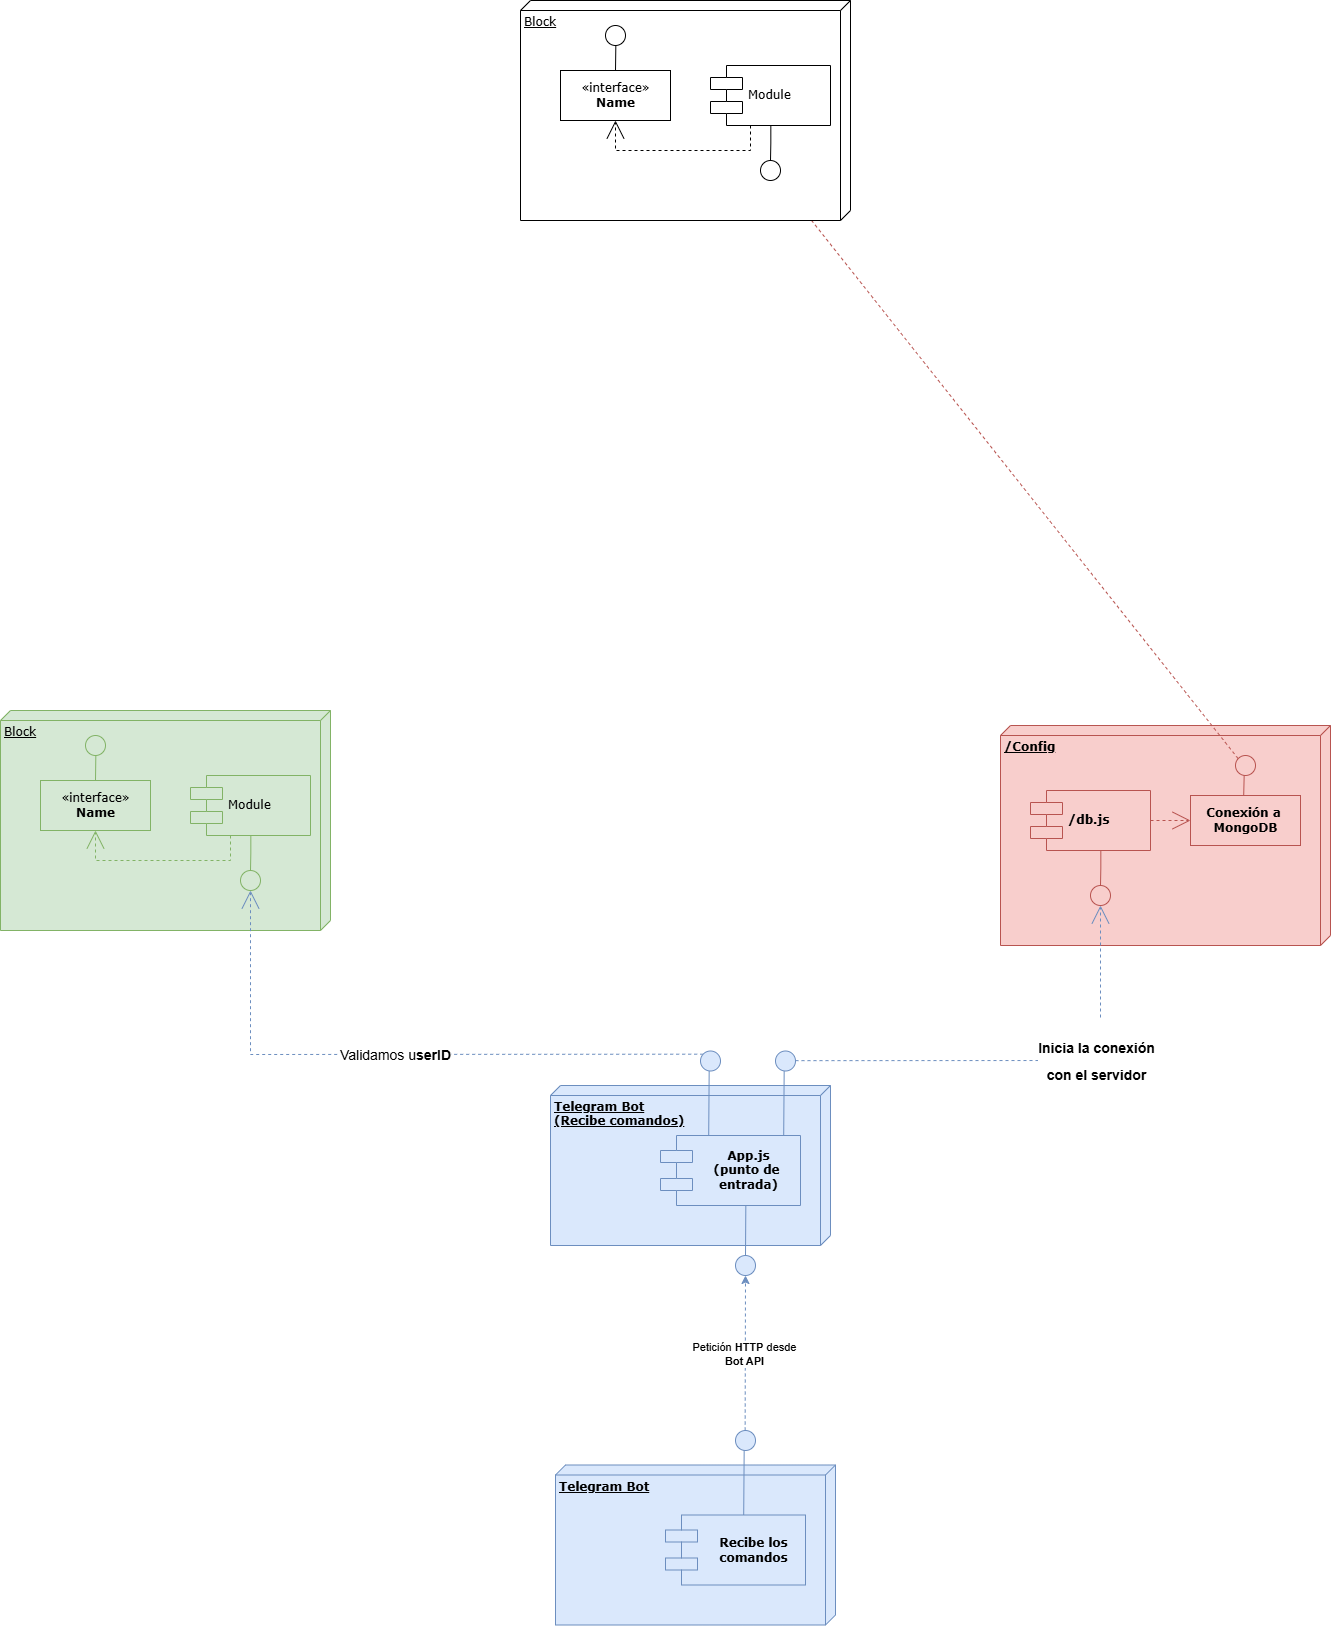

The diagram above was exported from draw.io. Its source (the exported page's mxGraphModel, read from the mxfile embedded in the PNG):
<mxGraphModel dx="1323" dy="1856" grid="1" gridSize="10" guides="1" tooltips="1" connect="1" arrows="1" fold="1" page="1" pageScale="1" pageWidth="827" pageHeight="1169" math="0" shadow="0">
  <root>
    <mxCell id="0" />
    <mxCell id="1" parent="0" />
    <mxCell id="xB_Vas3TBy-C9DMnSWxD-1" value="Block" style="verticalAlign=top;align=left;spacingTop=8;spacingLeft=2;spacingRight=12;shape=cube;size=10;direction=south;fontStyle=4;html=1;rounded=0;shadow=0;comic=0;labelBackgroundColor=none;strokeWidth=1;fontFamily=Verdana;fontSize=12;fillColor=#d5e8d4;strokeColor=#82b366;" vertex="1" parent="1">
      <mxGeometry x="160" y="220" width="330" height="220" as="geometry" />
    </mxCell>
    <mxCell id="xB_Vas3TBy-C9DMnSWxD-2" value="&lt;b&gt;/Config&lt;/b&gt;" style="verticalAlign=top;align=left;spacingTop=8;spacingLeft=2;spacingRight=12;shape=cube;size=10;direction=south;fontStyle=4;html=1;rounded=0;shadow=0;comic=0;labelBackgroundColor=none;strokeWidth=1;fontFamily=Verdana;fontSize=12;fillColor=#f8cecc;strokeColor=#b85450;" vertex="1" parent="1">
      <mxGeometry x="1160" y="235" width="330" height="220" as="geometry" />
    </mxCell>
    <mxCell id="xB_Vas3TBy-C9DMnSWxD-3" value="&lt;b&gt;Telegram Bot&lt;br&gt;(Recibe comandos)&lt;/b&gt;" style="verticalAlign=top;align=left;spacingTop=8;spacingLeft=2;spacingRight=12;shape=cube;size=10;direction=south;fontStyle=4;html=1;rounded=0;shadow=0;comic=0;labelBackgroundColor=none;strokeWidth=1;fontFamily=Verdana;fontSize=12;fillColor=#dae8fc;strokeColor=#6c8ebf;" vertex="1" parent="1">
      <mxGeometry x="710" y="595" width="280" height="160" as="geometry" />
    </mxCell>
    <mxCell id="xB_Vas3TBy-C9DMnSWxD-4" value="&amp;laquo;interface&amp;raquo;&lt;br&gt;&lt;b&gt;Name&lt;/b&gt;" style="html=1;rounded=0;shadow=0;comic=0;labelBackgroundColor=none;strokeWidth=1;fontFamily=Verdana;fontSize=12;align=center;fillColor=#d5e8d4;strokeColor=#82b366;" vertex="1" parent="1">
      <mxGeometry x="200" y="290" width="110" height="50" as="geometry" />
    </mxCell>
    <mxCell id="xB_Vas3TBy-C9DMnSWxD-5" value="Module" style="shape=component;align=left;spacingLeft=36;rounded=0;shadow=0;comic=0;labelBackgroundColor=none;strokeWidth=1;fontFamily=Verdana;fontSize=12;html=1;fillColor=#d5e8d4;strokeColor=#82b366;" vertex="1" parent="1">
      <mxGeometry x="350" y="285" width="120" height="60" as="geometry" />
    </mxCell>
    <mxCell id="xB_Vas3TBy-C9DMnSWxD-6" value="" style="ellipse;whiteSpace=wrap;html=1;rounded=0;shadow=0;comic=0;labelBackgroundColor=none;strokeWidth=1;fontFamily=Verdana;fontSize=12;align=center;fillColor=#d5e8d4;strokeColor=#82b366;" vertex="1" parent="1">
      <mxGeometry x="400" y="380" width="20" height="20" as="geometry" />
    </mxCell>
    <mxCell id="xB_Vas3TBy-C9DMnSWxD-7" value="&lt;b&gt;/db.js&lt;/b&gt;" style="shape=component;align=left;spacingLeft=36;rounded=0;shadow=0;comic=0;labelBackgroundColor=none;strokeWidth=1;fontFamily=Verdana;fontSize=12;html=1;fillColor=#f8cecc;strokeColor=#b85450;" vertex="1" parent="1">
      <mxGeometry x="1190" y="300" width="120" height="60" as="geometry" />
    </mxCell>
    <mxCell id="xB_Vas3TBy-C9DMnSWxD-8" value="&lt;b&gt;Conexión a&amp;nbsp;&lt;br&gt;MongoDB&lt;/b&gt;" style="html=1;rounded=0;shadow=0;comic=0;labelBackgroundColor=none;strokeWidth=1;fontFamily=Verdana;fontSize=12;align=center;fillColor=#f8cecc;strokeColor=#b85450;" vertex="1" parent="1">
      <mxGeometry x="1350" y="305" width="110" height="50" as="geometry" />
    </mxCell>
    <mxCell id="xB_Vas3TBy-C9DMnSWxD-9" value="" style="ellipse;whiteSpace=wrap;html=1;rounded=0;shadow=0;comic=0;labelBackgroundColor=none;strokeWidth=1;fontFamily=Verdana;fontSize=12;align=center;fillColor=#f8cecc;strokeColor=#b85450;" vertex="1" parent="1">
      <mxGeometry x="1250" y="395" width="20" height="20" as="geometry" />
    </mxCell>
    <mxCell id="xB_Vas3TBy-C9DMnSWxD-10" value="&lt;b&gt;App.js&lt;br&gt;(punto de&amp;nbsp;&lt;br&gt;entrada)&lt;/b&gt;" style="shape=component;align=center;spacingLeft=36;rounded=0;shadow=0;comic=0;labelBackgroundColor=none;strokeWidth=1;fontFamily=Verdana;fontSize=12;html=1;fillColor=#dae8fc;strokeColor=#6c8ebf;" vertex="1" parent="1">
      <mxGeometry x="820" y="645" width="140" height="70" as="geometry" />
    </mxCell>
    <mxCell id="xB_Vas3TBy-C9DMnSWxD-11" style="edgeStyle=none;rounded=0;html=1;dashed=1;labelBackgroundColor=none;startArrow=none;startFill=0;startSize=8;endArrow=open;endFill=0;endSize=16;fontFamily=Verdana;fontSize=12;exitX=1;exitY=1;exitDx=0;exitDy=0;fillColor=#dae8fc;strokeColor=#6c8ebf;" edge="1" parent="1" source="xB_Vas3TBy-C9DMnSWxD-22" target="xB_Vas3TBy-C9DMnSWxD-6">
      <mxGeometry relative="1" as="geometry">
        <mxPoint x="770" y="555" as="sourcePoint" />
        <Array as="points">
          <mxPoint x="410" y="564" />
        </Array>
      </mxGeometry>
    </mxCell>
    <mxCell id="xB_Vas3TBy-C9DMnSWxD-54" value="&lt;span style=&quot;font-size: 14px;&quot;&gt;Validamos u&lt;b&gt;serID&lt;/b&gt;&lt;/span&gt;" style="edgeLabel;html=1;align=center;verticalAlign=middle;resizable=0;points=[];" vertex="1" connectable="0" parent="xB_Vas3TBy-C9DMnSWxD-11">
      <mxGeometry relative="1" as="geometry">
        <mxPoint as="offset" />
      </mxGeometry>
    </mxCell>
    <mxCell id="xB_Vas3TBy-C9DMnSWxD-12" style="edgeStyle=none;rounded=0;html=1;dashed=1;labelBackgroundColor=none;startArrow=none;startFill=0;startSize=8;endArrow=open;endFill=0;endSize=16;fontFamily=Verdana;fontSize=12;exitX=0;exitY=0.5;exitDx=0;exitDy=0;entryX=0.5;entryY=1;entryDx=0;entryDy=0;fillColor=#dae8fc;strokeColor=#6c8ebf;" edge="1" parent="1" source="xB_Vas3TBy-C9DMnSWxD-20" target="xB_Vas3TBy-C9DMnSWxD-9">
      <mxGeometry relative="1" as="geometry">
        <mxPoint x="1169.7898236073543" y="575" as="sourcePoint" />
        <mxPoint x="1260" y="425" as="targetPoint" />
        <Array as="points">
          <mxPoint x="1260" y="570" />
        </Array>
      </mxGeometry>
    </mxCell>
    <mxCell id="xB_Vas3TBy-C9DMnSWxD-53" value="&lt;h1&gt;&lt;span style=&quot;font-size: 14px;&quot;&gt;Inicia la conexión&lt;br&gt;con el servidor&lt;/span&gt;&lt;/h1&gt;" style="edgeLabel;html=1;align=center;verticalAlign=middle;resizable=0;points=[];" vertex="1" connectable="0" parent="xB_Vas3TBy-C9DMnSWxD-12">
      <mxGeometry relative="1" as="geometry">
        <mxPoint x="70" y="-2" as="offset" />
      </mxGeometry>
    </mxCell>
    <mxCell id="xB_Vas3TBy-C9DMnSWxD-13" style="edgeStyle=elbowEdgeStyle;rounded=0;html=1;labelBackgroundColor=none;startArrow=none;startFill=0;startSize=8;endArrow=none;endFill=0;endSize=16;fontFamily=Verdana;fontSize=12;fillColor=#f8cecc;strokeColor=#b85450;" edge="1" parent="1" source="xB_Vas3TBy-C9DMnSWxD-9" target="xB_Vas3TBy-C9DMnSWxD-7">
      <mxGeometry relative="1" as="geometry" />
    </mxCell>
    <mxCell id="xB_Vas3TBy-C9DMnSWxD-14" style="edgeStyle=elbowEdgeStyle;rounded=0;html=1;labelBackgroundColor=none;startArrow=none;startFill=0;startSize=8;endArrow=none;endFill=0;endSize=16;fontFamily=Verdana;fontSize=12;fillColor=#d5e8d4;strokeColor=#82b366;" edge="1" parent="1" source="xB_Vas3TBy-C9DMnSWxD-6" target="xB_Vas3TBy-C9DMnSWxD-5">
      <mxGeometry relative="1" as="geometry" />
    </mxCell>
    <mxCell id="xB_Vas3TBy-C9DMnSWxD-15" style="edgeStyle=orthogonalEdgeStyle;rounded=0;html=1;labelBackgroundColor=none;startArrow=none;startFill=0;startSize=8;endArrow=open;endFill=0;endSize=16;fontFamily=Verdana;fontSize=12;dashed=1;fillColor=#d5e8d4;strokeColor=#82b366;" edge="1" parent="1" source="xB_Vas3TBy-C9DMnSWxD-5" target="xB_Vas3TBy-C9DMnSWxD-4">
      <mxGeometry relative="1" as="geometry">
        <Array as="points">
          <mxPoint x="390" y="370" />
          <mxPoint x="255" y="370" />
        </Array>
      </mxGeometry>
    </mxCell>
    <mxCell id="xB_Vas3TBy-C9DMnSWxD-16" style="edgeStyle=orthogonalEdgeStyle;rounded=0;html=1;dashed=1;labelBackgroundColor=none;startArrow=none;startFill=0;startSize=8;endArrow=open;endFill=0;endSize=16;fontFamily=Verdana;fontSize=12;fillColor=#f8cecc;strokeColor=#b85450;" edge="1" parent="1" source="xB_Vas3TBy-C9DMnSWxD-7" target="xB_Vas3TBy-C9DMnSWxD-8">
      <mxGeometry relative="1" as="geometry" />
    </mxCell>
    <mxCell id="xB_Vas3TBy-C9DMnSWxD-20" value="" style="ellipse;whiteSpace=wrap;html=1;rounded=0;shadow=0;comic=0;labelBackgroundColor=none;strokeWidth=1;fontFamily=Verdana;fontSize=12;align=center;direction=west;rotation=-2;fillColor=#dae8fc;strokeColor=#6c8ebf;" vertex="1" parent="1">
      <mxGeometry x="935" y="560.5" width="20" height="20" as="geometry" />
    </mxCell>
    <mxCell id="xB_Vas3TBy-C9DMnSWxD-21" style="edgeStyle=elbowEdgeStyle;rounded=0;html=1;labelBackgroundColor=none;startArrow=none;startFill=0;startSize=8;endArrow=none;endFill=0;endSize=16;fontFamily=Verdana;fontSize=12;exitX=0.985;exitY=0.075;exitDx=0;exitDy=0;exitPerimeter=0;fillColor=#dae8fc;strokeColor=#6c8ebf;" edge="1" parent="1">
      <mxGeometry relative="1" as="geometry">
        <mxPoint x="943.1999999999998" y="645" as="sourcePoint" />
        <mxPoint x="944.76" y="580.5" as="targetPoint" />
      </mxGeometry>
    </mxCell>
    <mxCell id="xB_Vas3TBy-C9DMnSWxD-22" value="" style="ellipse;whiteSpace=wrap;html=1;rounded=0;shadow=0;comic=0;labelBackgroundColor=none;strokeWidth=1;fontFamily=Verdana;fontSize=12;align=center;direction=west;rotation=-2;fillColor=#dae8fc;strokeColor=#6c8ebf;" vertex="1" parent="1">
      <mxGeometry x="860" y="560.5" width="20" height="20" as="geometry" />
    </mxCell>
    <mxCell id="xB_Vas3TBy-C9DMnSWxD-23" style="edgeStyle=elbowEdgeStyle;rounded=0;html=1;labelBackgroundColor=none;startArrow=none;startFill=0;startSize=8;endArrow=none;endFill=0;endSize=16;fontFamily=Verdana;fontSize=12;exitX=0.985;exitY=0.075;exitDx=0;exitDy=0;exitPerimeter=0;fillColor=#dae8fc;strokeColor=#6c8ebf;" edge="1" parent="1">
      <mxGeometry relative="1" as="geometry">
        <mxPoint x="868.1999999999998" y="645" as="sourcePoint" />
        <mxPoint x="869.76" y="580.5" as="targetPoint" />
      </mxGeometry>
    </mxCell>
    <mxCell id="xB_Vas3TBy-C9DMnSWxD-41" style="edgeStyle=none;rounded=0;orthogonalLoop=1;jettySize=auto;html=1;exitX=1;exitY=1;exitDx=0;exitDy=0;entryX=1;entryY=1;entryDx=0;entryDy=0;dashed=1;fillColor=#f8cecc;strokeColor=#b85450;" edge="1" parent="1" source="xB_Vas3TBy-C9DMnSWxD-26" target="xB_Vas3TBy-C9DMnSWxD-36">
      <mxGeometry relative="1" as="geometry" />
    </mxCell>
    <mxCell id="xB_Vas3TBy-C9DMnSWxD-26" value="" style="ellipse;whiteSpace=wrap;html=1;rounded=0;shadow=0;comic=0;labelBackgroundColor=none;strokeWidth=1;fontFamily=Verdana;fontSize=12;align=center;direction=west;rotation=-2;fillColor=#f8cecc;strokeColor=#b85450;" vertex="1" parent="1">
      <mxGeometry x="1395" y="265" width="20" height="20" as="geometry" />
    </mxCell>
    <mxCell id="xB_Vas3TBy-C9DMnSWxD-27" style="edgeStyle=elbowEdgeStyle;rounded=0;html=1;labelBackgroundColor=none;startArrow=none;startFill=0;startSize=8;endArrow=none;endFill=0;endSize=16;fontFamily=Verdana;fontSize=12;exitX=0.985;exitY=0.075;exitDx=0;exitDy=0;exitPerimeter=0;fillColor=#f8cecc;strokeColor=#b85450;" edge="1" parent="1">
      <mxGeometry relative="1" as="geometry">
        <mxPoint x="1403.1999999999998" y="305" as="sourcePoint" />
        <mxPoint x="1405" y="285" as="targetPoint" />
      </mxGeometry>
    </mxCell>
    <mxCell id="xB_Vas3TBy-C9DMnSWxD-29" value="" style="ellipse;whiteSpace=wrap;html=1;rounded=0;shadow=0;comic=0;labelBackgroundColor=none;strokeWidth=1;fontFamily=Verdana;fontSize=12;align=center;direction=west;rotation=-2;fillColor=#d5e8d4;strokeColor=#82b366;" vertex="1" parent="1">
      <mxGeometry x="245" y="245" width="20" height="20" as="geometry" />
    </mxCell>
    <mxCell id="xB_Vas3TBy-C9DMnSWxD-30" style="edgeStyle=elbowEdgeStyle;rounded=0;html=1;labelBackgroundColor=none;startArrow=none;startFill=0;startSize=8;endArrow=none;endFill=0;endSize=16;fontFamily=Verdana;fontSize=12;exitX=0.5;exitY=0;exitDx=0;exitDy=0;fillColor=#d5e8d4;strokeColor=#82b366;" edge="1" parent="1" source="xB_Vas3TBy-C9DMnSWxD-4">
      <mxGeometry relative="1" as="geometry">
        <mxPoint x="253.19999999999982" y="285" as="sourcePoint" />
        <mxPoint x="255" y="265" as="targetPoint" />
      </mxGeometry>
    </mxCell>
    <mxCell id="xB_Vas3TBy-C9DMnSWxD-33" value="Block" style="verticalAlign=top;align=left;spacingTop=8;spacingLeft=2;spacingRight=12;shape=cube;size=10;direction=south;fontStyle=4;html=1;rounded=0;shadow=0;comic=0;labelBackgroundColor=none;strokeWidth=1;fontFamily=Verdana;fontSize=12" vertex="1" parent="1">
      <mxGeometry x="680" y="-490" width="330" height="220" as="geometry" />
    </mxCell>
    <mxCell id="xB_Vas3TBy-C9DMnSWxD-34" value="&amp;laquo;interface&amp;raquo;&lt;br&gt;&lt;b&gt;Name&lt;/b&gt;" style="html=1;rounded=0;shadow=0;comic=0;labelBackgroundColor=none;strokeWidth=1;fontFamily=Verdana;fontSize=12;align=center;" vertex="1" parent="1">
      <mxGeometry x="720" y="-420" width="110" height="50" as="geometry" />
    </mxCell>
    <mxCell id="xB_Vas3TBy-C9DMnSWxD-35" value="Module" style="shape=component;align=left;spacingLeft=36;rounded=0;shadow=0;comic=0;labelBackgroundColor=none;strokeWidth=1;fontFamily=Verdana;fontSize=12;html=1;" vertex="1" parent="1">
      <mxGeometry x="870" y="-425" width="120" height="60" as="geometry" />
    </mxCell>
    <mxCell id="xB_Vas3TBy-C9DMnSWxD-36" value="" style="ellipse;whiteSpace=wrap;html=1;rounded=0;shadow=0;comic=0;labelBackgroundColor=none;strokeWidth=1;fontFamily=Verdana;fontSize=12;align=center;" vertex="1" parent="1">
      <mxGeometry x="920" y="-330" width="20" height="20" as="geometry" />
    </mxCell>
    <mxCell id="xB_Vas3TBy-C9DMnSWxD-37" style="edgeStyle=elbowEdgeStyle;rounded=0;html=1;labelBackgroundColor=none;startArrow=none;startFill=0;startSize=8;endArrow=none;endFill=0;endSize=16;fontFamily=Verdana;fontSize=12;" edge="1" source="xB_Vas3TBy-C9DMnSWxD-36" target="xB_Vas3TBy-C9DMnSWxD-35" parent="1">
      <mxGeometry relative="1" as="geometry" />
    </mxCell>
    <mxCell id="xB_Vas3TBy-C9DMnSWxD-38" style="edgeStyle=orthogonalEdgeStyle;rounded=0;html=1;labelBackgroundColor=none;startArrow=none;startFill=0;startSize=8;endArrow=open;endFill=0;endSize=16;fontFamily=Verdana;fontSize=12;dashed=1;" edge="1" source="xB_Vas3TBy-C9DMnSWxD-35" target="xB_Vas3TBy-C9DMnSWxD-34" parent="1">
      <mxGeometry relative="1" as="geometry">
        <Array as="points">
          <mxPoint x="910" y="-340" />
          <mxPoint x="775" y="-340" />
        </Array>
      </mxGeometry>
    </mxCell>
    <mxCell id="xB_Vas3TBy-C9DMnSWxD-39" value="" style="ellipse;whiteSpace=wrap;html=1;rounded=0;shadow=0;comic=0;labelBackgroundColor=none;strokeWidth=1;fontFamily=Verdana;fontSize=12;align=center;direction=west;rotation=-2;" vertex="1" parent="1">
      <mxGeometry x="765" y="-465" width="20" height="20" as="geometry" />
    </mxCell>
    <mxCell id="xB_Vas3TBy-C9DMnSWxD-40" style="edgeStyle=elbowEdgeStyle;rounded=0;html=1;labelBackgroundColor=none;startArrow=none;startFill=0;startSize=8;endArrow=none;endFill=0;endSize=16;fontFamily=Verdana;fontSize=12;exitX=0.5;exitY=0;exitDx=0;exitDy=0;" edge="1" source="xB_Vas3TBy-C9DMnSWxD-34" parent="1">
      <mxGeometry relative="1" as="geometry">
        <mxPoint x="773.1999999999998" y="-425" as="sourcePoint" />
        <mxPoint x="775" y="-445" as="targetPoint" />
      </mxGeometry>
    </mxCell>
    <mxCell id="xB_Vas3TBy-C9DMnSWxD-42" value="&lt;b&gt;Telegram Bot&lt;br&gt;&lt;br&gt;&lt;/b&gt;" style="verticalAlign=top;align=left;spacingTop=8;spacingLeft=2;spacingRight=12;shape=cube;size=10;direction=south;fontStyle=4;html=1;rounded=0;shadow=0;comic=0;labelBackgroundColor=none;strokeWidth=1;fontFamily=Verdana;fontSize=12;fillColor=#dae8fc;strokeColor=#6c8ebf;" vertex="1" parent="1">
      <mxGeometry x="715" y="974.5" width="280" height="160" as="geometry" />
    </mxCell>
    <mxCell id="xB_Vas3TBy-C9DMnSWxD-43" value="&lt;b&gt;Recibe los&lt;br&gt;comandos&lt;/b&gt;" style="shape=component;align=center;spacingLeft=36;rounded=0;shadow=0;comic=0;labelBackgroundColor=none;strokeWidth=1;fontFamily=Verdana;fontSize=12;html=1;fillColor=#dae8fc;strokeColor=#6c8ebf;" vertex="1" parent="1">
      <mxGeometry x="825" y="1024.5" width="140" height="70" as="geometry" />
    </mxCell>
    <mxCell id="xB_Vas3TBy-C9DMnSWxD-44" value="" style="ellipse;whiteSpace=wrap;html=1;rounded=0;shadow=0;comic=0;labelBackgroundColor=none;strokeWidth=1;fontFamily=Verdana;fontSize=12;align=center;fillColor=#dae8fc;strokeColor=#6c8ebf;" vertex="1" parent="1">
      <mxGeometry x="895" y="765" width="20" height="20" as="geometry" />
    </mxCell>
    <mxCell id="xB_Vas3TBy-C9DMnSWxD-45" style="edgeStyle=elbowEdgeStyle;rounded=0;html=1;labelBackgroundColor=none;startArrow=none;startFill=0;startSize=8;endArrow=none;endFill=0;endSize=16;fontFamily=Verdana;fontSize=12;fillColor=#dae8fc;strokeColor=#6c8ebf;entryX=0.608;entryY=0.999;entryDx=0;entryDy=0;entryPerimeter=0;" edge="1" source="xB_Vas3TBy-C9DMnSWxD-44" parent="1" target="xB_Vas3TBy-C9DMnSWxD-10">
      <mxGeometry relative="1" as="geometry">
        <mxPoint x="905" y="730" as="targetPoint" />
      </mxGeometry>
    </mxCell>
    <mxCell id="xB_Vas3TBy-C9DMnSWxD-50" style="edgeStyle=none;rounded=0;orthogonalLoop=1;jettySize=auto;html=1;exitX=0.5;exitY=1;exitDx=0;exitDy=0;entryX=0.5;entryY=1;entryDx=0;entryDy=0;fillColor=#dae8fc;strokeColor=#6c8ebf;dashed=1;" edge="1" parent="1" source="xB_Vas3TBy-C9DMnSWxD-48" target="xB_Vas3TBy-C9DMnSWxD-44">
      <mxGeometry relative="1" as="geometry" />
    </mxCell>
    <mxCell id="xB_Vas3TBy-C9DMnSWxD-52" value="Petición &lt;b&gt;HTTP&lt;/b&gt;&amp;nbsp;desde&lt;br&gt;&lt;b&gt;Bot API&lt;/b&gt;" style="edgeLabel;html=1;align=center;verticalAlign=middle;resizable=0;points=[];" vertex="1" connectable="0" parent="xB_Vas3TBy-C9DMnSWxD-50">
      <mxGeometry x="-0.0163" y="2" relative="1" as="geometry">
        <mxPoint as="offset" />
      </mxGeometry>
    </mxCell>
    <mxCell id="xB_Vas3TBy-C9DMnSWxD-48" value="" style="ellipse;whiteSpace=wrap;html=1;rounded=0;shadow=0;comic=0;labelBackgroundColor=none;strokeWidth=1;fontFamily=Verdana;fontSize=12;align=center;direction=west;rotation=-2;fillColor=#dae8fc;strokeColor=#6c8ebf;" vertex="1" parent="1">
      <mxGeometry x="895" y="940" width="20" height="20" as="geometry" />
    </mxCell>
    <mxCell id="xB_Vas3TBy-C9DMnSWxD-49" style="edgeStyle=elbowEdgeStyle;rounded=0;html=1;labelBackgroundColor=none;startArrow=none;startFill=0;startSize=8;endArrow=none;endFill=0;endSize=16;fontFamily=Verdana;fontSize=12;exitX=0.985;exitY=0.075;exitDx=0;exitDy=0;exitPerimeter=0;fillColor=#dae8fc;strokeColor=#6c8ebf;" edge="1" parent="1">
      <mxGeometry relative="1" as="geometry">
        <mxPoint x="903.1999999999998" y="1024.5" as="sourcePoint" />
        <mxPoint x="904.76" y="960" as="targetPoint" />
      </mxGeometry>
    </mxCell>
  </root>
</mxGraphModel>